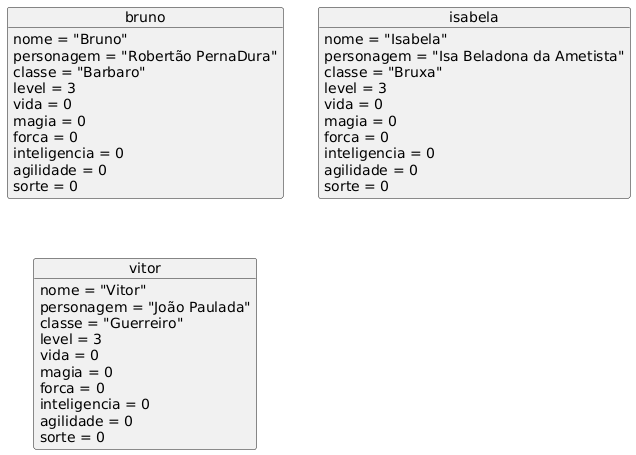

The diagram above was rendered by PlantUML. Its source (embedded in the PNG):
@startuml
object bruno {
    nome = "Bruno"
    personagem = "Robertão PernaDura"
    classe = "Barbaro"
    level = 3
    vida = 0
    magia = 0
    forca = 0
    inteligencia = 0
    agilidade = 0
    sorte = 0
}

object isabela {
    nome = "Isabela"
    personagem = "Isa Beladona da Ametista"
    classe = "Bruxa"
    level = 3
    vida = 0
    magia = 0
    forca = 0
    inteligencia = 0
    agilidade = 0
    sorte = 0
}

object vitor {
    nome = "Vitor"
    personagem = "João Paulada"
    classe = "Guerreiro"
    level = 3
    vida = 0
    magia = 0
    forca = 0
    inteligencia = 0
    agilidade = 0
    sorte = 0
}
@enduml